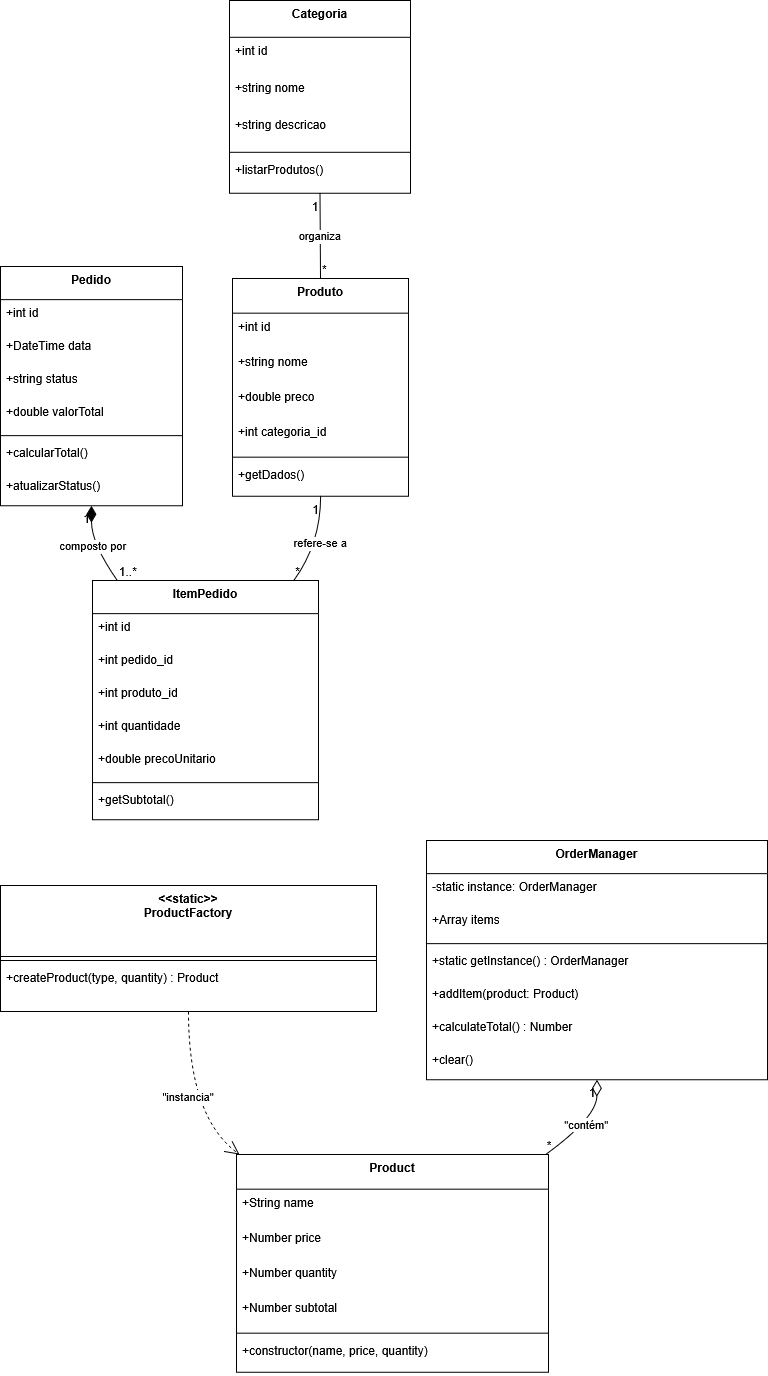

The diagram above was exported from draw.io. Its source (the exported page's mxGraphModel, read from the mxfile embedded in the PNG):
<mxGraphModel dx="1864" dy="762" grid="1" gridSize="10" guides="1" tooltips="1" connect="1" arrows="1" fold="1" page="1" pageScale="1" pageWidth="827" pageHeight="1169" math="0" shadow="0">
  <root>
    <mxCell id="0" />
    <mxCell id="1" parent="0" />
    <mxCell id="-QqFwOHjC2yMk-t7aEOY-1" parent="1" style="swimlane;fontStyle=1;align=center;verticalAlign=top;childLayout=stackLayout;horizontal=1;startSize=36.8;horizontalStack=0;resizeParent=1;resizeParentMax=0;resizeLast=0;collapsible=0;marginBottom=0;" value="Categoria" vertex="1">
      <mxGeometry height="192.8" width="181" x="249" y="20" as="geometry" />
    </mxCell>
    <mxCell id="-QqFwOHjC2yMk-t7aEOY-2" parent="-QqFwOHjC2yMk-t7aEOY-1" style="text;strokeColor=none;fillColor=none;align=left;verticalAlign=top;spacingLeft=4;spacingRight=4;overflow=hidden;rotatable=0;points=[[0,0.5],[1,0.5]];portConstraint=eastwest;" value="+int id" vertex="1">
      <mxGeometry height="37" width="181" y="36.8" as="geometry" />
    </mxCell>
    <mxCell id="-QqFwOHjC2yMk-t7aEOY-3" parent="-QqFwOHjC2yMk-t7aEOY-1" style="text;strokeColor=none;fillColor=none;align=left;verticalAlign=top;spacingLeft=4;spacingRight=4;overflow=hidden;rotatable=0;points=[[0,0.5],[1,0.5]];portConstraint=eastwest;" value="+string nome" vertex="1">
      <mxGeometry height="37" width="181" y="73.8" as="geometry" />
    </mxCell>
    <mxCell id="-QqFwOHjC2yMk-t7aEOY-4" parent="-QqFwOHjC2yMk-t7aEOY-1" style="text;strokeColor=none;fillColor=none;align=left;verticalAlign=top;spacingLeft=4;spacingRight=4;overflow=hidden;rotatable=0;points=[[0,0.5],[1,0.5]];portConstraint=eastwest;" value="+string descricao" vertex="1">
      <mxGeometry height="37" width="181" y="110.8" as="geometry" />
    </mxCell>
    <mxCell id="-QqFwOHjC2yMk-t7aEOY-5" parent="-QqFwOHjC2yMk-t7aEOY-1" style="line;strokeWidth=1;fillColor=none;align=left;verticalAlign=middle;spacingTop=-1;spacingLeft=3;spacingRight=3;rotatable=0;labelPosition=right;points=[];portConstraint=eastwest;strokeColor=inherit;" vertex="1">
      <mxGeometry height="8" width="181" y="147.8" as="geometry" />
    </mxCell>
    <mxCell id="-QqFwOHjC2yMk-t7aEOY-6" parent="-QqFwOHjC2yMk-t7aEOY-1" style="text;strokeColor=none;fillColor=none;align=left;verticalAlign=top;spacingLeft=4;spacingRight=4;overflow=hidden;rotatable=0;points=[[0,0.5],[1,0.5]];portConstraint=eastwest;" value="+listarProdutos()" vertex="1">
      <mxGeometry height="37" width="181" y="155.8" as="geometry" />
    </mxCell>
    <mxCell id="-QqFwOHjC2yMk-t7aEOY-7" parent="1" style="swimlane;fontStyle=1;align=center;verticalAlign=top;childLayout=stackLayout;horizontal=1;startSize=34.666666666666664;horizontalStack=0;resizeParent=1;resizeParentMax=0;resizeLast=0;collapsible=0;marginBottom=0;" value="Produto" vertex="1">
      <mxGeometry height="217.66666666666666" width="176" x="252" y="298" as="geometry" />
    </mxCell>
    <mxCell id="-QqFwOHjC2yMk-t7aEOY-8" parent="-QqFwOHjC2yMk-t7aEOY-7" style="text;strokeColor=none;fillColor=none;align=left;verticalAlign=top;spacingLeft=4;spacingRight=4;overflow=hidden;rotatable=0;points=[[0,0.5],[1,0.5]];portConstraint=eastwest;" value="+int id" vertex="1">
      <mxGeometry height="35" width="176" y="34.666666666666664" as="geometry" />
    </mxCell>
    <mxCell id="-QqFwOHjC2yMk-t7aEOY-9" parent="-QqFwOHjC2yMk-t7aEOY-7" style="text;strokeColor=none;fillColor=none;align=left;verticalAlign=top;spacingLeft=4;spacingRight=4;overflow=hidden;rotatable=0;points=[[0,0.5],[1,0.5]];portConstraint=eastwest;" value="+string nome" vertex="1">
      <mxGeometry height="35" width="176" y="69.66666666666666" as="geometry" />
    </mxCell>
    <mxCell id="-QqFwOHjC2yMk-t7aEOY-10" parent="-QqFwOHjC2yMk-t7aEOY-7" style="text;strokeColor=none;fillColor=none;align=left;verticalAlign=top;spacingLeft=4;spacingRight=4;overflow=hidden;rotatable=0;points=[[0,0.5],[1,0.5]];portConstraint=eastwest;" value="+double preco" vertex="1">
      <mxGeometry height="35" width="176" y="104.66666666666666" as="geometry" />
    </mxCell>
    <mxCell id="-QqFwOHjC2yMk-t7aEOY-11" parent="-QqFwOHjC2yMk-t7aEOY-7" style="text;strokeColor=none;fillColor=none;align=left;verticalAlign=top;spacingLeft=4;spacingRight=4;overflow=hidden;rotatable=0;points=[[0,0.5],[1,0.5]];portConstraint=eastwest;" value="+int categoria_id" vertex="1">
      <mxGeometry height="35" width="176" y="139.66666666666666" as="geometry" />
    </mxCell>
    <mxCell id="-QqFwOHjC2yMk-t7aEOY-12" parent="-QqFwOHjC2yMk-t7aEOY-7" style="line;strokeWidth=1;fillColor=none;align=left;verticalAlign=middle;spacingTop=-1;spacingLeft=3;spacingRight=3;rotatable=0;labelPosition=right;points=[];portConstraint=eastwest;strokeColor=inherit;" vertex="1">
      <mxGeometry height="8" width="176" y="174.66666666666666" as="geometry" />
    </mxCell>
    <mxCell id="-QqFwOHjC2yMk-t7aEOY-13" parent="-QqFwOHjC2yMk-t7aEOY-7" style="text;strokeColor=none;fillColor=none;align=left;verticalAlign=top;spacingLeft=4;spacingRight=4;overflow=hidden;rotatable=0;points=[[0,0.5],[1,0.5]];portConstraint=eastwest;" value="+getDados()" vertex="1">
      <mxGeometry height="35" width="176" y="182.66666666666666" as="geometry" />
    </mxCell>
    <mxCell id="-QqFwOHjC2yMk-t7aEOY-14" parent="1" style="swimlane;fontStyle=1;align=center;verticalAlign=top;childLayout=stackLayout;horizontal=1;startSize=33.142857142857146;horizontalStack=0;resizeParent=1;resizeParentMax=0;resizeLast=0;collapsible=0;marginBottom=0;" value="Pedido" vertex="1">
      <mxGeometry height="239.14285714285714" width="182" x="20" y="286" as="geometry" />
    </mxCell>
    <mxCell id="-QqFwOHjC2yMk-t7aEOY-15" parent="-QqFwOHjC2yMk-t7aEOY-14" style="text;strokeColor=none;fillColor=none;align=left;verticalAlign=top;spacingLeft=4;spacingRight=4;overflow=hidden;rotatable=0;points=[[0,0.5],[1,0.5]];portConstraint=eastwest;" value="+int id" vertex="1">
      <mxGeometry height="33" width="182" y="33.142857142857146" as="geometry" />
    </mxCell>
    <mxCell id="-QqFwOHjC2yMk-t7aEOY-16" parent="-QqFwOHjC2yMk-t7aEOY-14" style="text;strokeColor=none;fillColor=none;align=left;verticalAlign=top;spacingLeft=4;spacingRight=4;overflow=hidden;rotatable=0;points=[[0,0.5],[1,0.5]];portConstraint=eastwest;" value="+DateTime data" vertex="1">
      <mxGeometry height="33" width="182" y="66.14285714285714" as="geometry" />
    </mxCell>
    <mxCell id="-QqFwOHjC2yMk-t7aEOY-17" parent="-QqFwOHjC2yMk-t7aEOY-14" style="text;strokeColor=none;fillColor=none;align=left;verticalAlign=top;spacingLeft=4;spacingRight=4;overflow=hidden;rotatable=0;points=[[0,0.5],[1,0.5]];portConstraint=eastwest;" value="+string status" vertex="1">
      <mxGeometry height="33" width="182" y="99.14285714285714" as="geometry" />
    </mxCell>
    <mxCell id="-QqFwOHjC2yMk-t7aEOY-18" parent="-QqFwOHjC2yMk-t7aEOY-14" style="text;strokeColor=none;fillColor=none;align=left;verticalAlign=top;spacingLeft=4;spacingRight=4;overflow=hidden;rotatable=0;points=[[0,0.5],[1,0.5]];portConstraint=eastwest;" value="+double valorTotal" vertex="1">
      <mxGeometry height="33" width="182" y="132.14285714285714" as="geometry" />
    </mxCell>
    <mxCell id="-QqFwOHjC2yMk-t7aEOY-19" parent="-QqFwOHjC2yMk-t7aEOY-14" style="line;strokeWidth=1;fillColor=none;align=left;verticalAlign=middle;spacingTop=-1;spacingLeft=3;spacingRight=3;rotatable=0;labelPosition=right;points=[];portConstraint=eastwest;strokeColor=inherit;" vertex="1">
      <mxGeometry height="8" width="182" y="165.14285714285714" as="geometry" />
    </mxCell>
    <mxCell id="-QqFwOHjC2yMk-t7aEOY-20" parent="-QqFwOHjC2yMk-t7aEOY-14" style="text;strokeColor=none;fillColor=none;align=left;verticalAlign=top;spacingLeft=4;spacingRight=4;overflow=hidden;rotatable=0;points=[[0,0.5],[1,0.5]];portConstraint=eastwest;" value="+calcularTotal()" vertex="1">
      <mxGeometry height="33" width="182" y="173.14285714285714" as="geometry" />
    </mxCell>
    <mxCell id="-QqFwOHjC2yMk-t7aEOY-21" parent="-QqFwOHjC2yMk-t7aEOY-14" style="text;strokeColor=none;fillColor=none;align=left;verticalAlign=top;spacingLeft=4;spacingRight=4;overflow=hidden;rotatable=0;points=[[0,0.5],[1,0.5]];portConstraint=eastwest;" value="+atualizarStatus()" vertex="1">
      <mxGeometry height="33" width="182" y="206.14285714285714" as="geometry" />
    </mxCell>
    <mxCell id="-QqFwOHjC2yMk-t7aEOY-22" parent="1" style="swimlane;fontStyle=1;align=center;verticalAlign=top;childLayout=stackLayout;horizontal=1;startSize=33.142857142857146;horizontalStack=0;resizeParent=1;resizeParentMax=0;resizeLast=0;collapsible=0;marginBottom=0;" value="ItemPedido" vertex="1">
      <mxGeometry height="239.14285714285714" width="226" x="112" y="600" as="geometry" />
    </mxCell>
    <mxCell id="-QqFwOHjC2yMk-t7aEOY-23" parent="-QqFwOHjC2yMk-t7aEOY-22" style="text;strokeColor=none;fillColor=none;align=left;verticalAlign=top;spacingLeft=4;spacingRight=4;overflow=hidden;rotatable=0;points=[[0,0.5],[1,0.5]];portConstraint=eastwest;" value="+int id" vertex="1">
      <mxGeometry height="33" width="226" y="33.142857142857146" as="geometry" />
    </mxCell>
    <mxCell id="-QqFwOHjC2yMk-t7aEOY-24" parent="-QqFwOHjC2yMk-t7aEOY-22" style="text;strokeColor=none;fillColor=none;align=left;verticalAlign=top;spacingLeft=4;spacingRight=4;overflow=hidden;rotatable=0;points=[[0,0.5],[1,0.5]];portConstraint=eastwest;" value="+int pedido_id" vertex="1">
      <mxGeometry height="33" width="226" y="66.14285714285714" as="geometry" />
    </mxCell>
    <mxCell id="-QqFwOHjC2yMk-t7aEOY-25" parent="-QqFwOHjC2yMk-t7aEOY-22" style="text;strokeColor=none;fillColor=none;align=left;verticalAlign=top;spacingLeft=4;spacingRight=4;overflow=hidden;rotatable=0;points=[[0,0.5],[1,0.5]];portConstraint=eastwest;" value="+int produto_id" vertex="1">
      <mxGeometry height="33" width="226" y="99.14285714285714" as="geometry" />
    </mxCell>
    <mxCell id="-QqFwOHjC2yMk-t7aEOY-26" parent="-QqFwOHjC2yMk-t7aEOY-22" style="text;strokeColor=none;fillColor=none;align=left;verticalAlign=top;spacingLeft=4;spacingRight=4;overflow=hidden;rotatable=0;points=[[0,0.5],[1,0.5]];portConstraint=eastwest;" value="+int quantidade" vertex="1">
      <mxGeometry height="33" width="226" y="132.14285714285714" as="geometry" />
    </mxCell>
    <mxCell id="-QqFwOHjC2yMk-t7aEOY-27" parent="-QqFwOHjC2yMk-t7aEOY-22" style="text;strokeColor=none;fillColor=none;align=left;verticalAlign=top;spacingLeft=4;spacingRight=4;overflow=hidden;rotatable=0;points=[[0,0.5],[1,0.5]];portConstraint=eastwest;" value="+double precoUnitario" vertex="1">
      <mxGeometry height="33" width="226" y="165.14285714285714" as="geometry" />
    </mxCell>
    <mxCell id="-QqFwOHjC2yMk-t7aEOY-28" parent="-QqFwOHjC2yMk-t7aEOY-22" style="line;strokeWidth=1;fillColor=none;align=left;verticalAlign=middle;spacingTop=-1;spacingLeft=3;spacingRight=3;rotatable=0;labelPosition=right;points=[];portConstraint=eastwest;strokeColor=inherit;" vertex="1">
      <mxGeometry height="8" width="226" y="198.14285714285714" as="geometry" />
    </mxCell>
    <mxCell id="-QqFwOHjC2yMk-t7aEOY-29" parent="-QqFwOHjC2yMk-t7aEOY-22" style="text;strokeColor=none;fillColor=none;align=left;verticalAlign=top;spacingLeft=4;spacingRight=4;overflow=hidden;rotatable=0;points=[[0,0.5],[1,0.5]];portConstraint=eastwest;" value="+getSubtotal()" vertex="1">
      <mxGeometry height="33" width="226" y="206.14285714285714" as="geometry" />
    </mxCell>
    <mxCell id="-QqFwOHjC2yMk-t7aEOY-30" edge="1" parent="1" source="-QqFwOHjC2yMk-t7aEOY-1" style="curved=1;startArrow=none;endArrow=none;exitX=0.5;exitY=1;entryX=0.5;entryY=0;rounded=0;" target="-QqFwOHjC2yMk-t7aEOY-7" value="organiza">
      <mxGeometry relative="1" as="geometry">
        <Array as="points" />
      </mxGeometry>
    </mxCell>
    <mxCell id="-QqFwOHjC2yMk-t7aEOY-31" parent="-QqFwOHjC2yMk-t7aEOY-30" style="edgeLabel;resizable=0;labelBackgroundColor=none;fontSize=12;align=right;verticalAlign=top;" value="1" vertex="1">
      <mxGeometry relative="1" x="-1" as="geometry" />
    </mxCell>
    <mxCell id="-QqFwOHjC2yMk-t7aEOY-32" parent="-QqFwOHjC2yMk-t7aEOY-30" style="edgeLabel;resizable=0;labelBackgroundColor=none;fontSize=12;align=left;verticalAlign=bottom;" value="*" vertex="1">
      <mxGeometry relative="1" x="1" as="geometry" />
    </mxCell>
    <mxCell id="-QqFwOHjC2yMk-t7aEOY-33" edge="1" parent="1" source="-QqFwOHjC2yMk-t7aEOY-14" style="curved=1;startArrow=diamondThin;startSize=14;startFill=1;endArrow=none;exitX=0.5;exitY=1;entryX=0.11;entryY=0;rounded=0;" target="-QqFwOHjC2yMk-t7aEOY-22" value="composto por">
      <mxGeometry relative="1" as="geometry">
        <Array as="points">
          <mxPoint x="111" y="563" />
        </Array>
      </mxGeometry>
    </mxCell>
    <mxCell id="-QqFwOHjC2yMk-t7aEOY-34" parent="-QqFwOHjC2yMk-t7aEOY-33" style="edgeLabel;resizable=0;labelBackgroundColor=none;fontSize=12;align=right;verticalAlign=top;" value="1" vertex="1">
      <mxGeometry relative="1" x="-1" as="geometry" />
    </mxCell>
    <mxCell id="-QqFwOHjC2yMk-t7aEOY-35" parent="-QqFwOHjC2yMk-t7aEOY-33" style="edgeLabel;resizable=0;labelBackgroundColor=none;fontSize=12;align=left;verticalAlign=bottom;" value="1..*" vertex="1">
      <mxGeometry relative="1" x="1" as="geometry" />
    </mxCell>
    <mxCell id="-QqFwOHjC2yMk-t7aEOY-36" edge="1" parent="1" source="-QqFwOHjC2yMk-t7aEOY-7" style="curved=1;startArrow=none;endArrow=none;exitX=0.5;exitY=1;entryX=0.89;entryY=0;rounded=0;" target="-QqFwOHjC2yMk-t7aEOY-22" value="refere-se a">
      <mxGeometry relative="1" as="geometry">
        <Array as="points">
          <mxPoint x="340" y="563" />
        </Array>
      </mxGeometry>
    </mxCell>
    <mxCell id="-QqFwOHjC2yMk-t7aEOY-37" parent="-QqFwOHjC2yMk-t7aEOY-36" style="edgeLabel;resizable=0;labelBackgroundColor=none;fontSize=12;align=right;verticalAlign=top;" value="1" vertex="1">
      <mxGeometry relative="1" x="-1" as="geometry" />
    </mxCell>
    <mxCell id="-QqFwOHjC2yMk-t7aEOY-38" parent="-QqFwOHjC2yMk-t7aEOY-36" style="edgeLabel;resizable=0;labelBackgroundColor=none;fontSize=12;align=left;verticalAlign=bottom;" value="*" vertex="1">
      <mxGeometry relative="1" x="1" as="geometry" />
    </mxCell>
    <mxCell id="-QqFwOHjC2yMk-t7aEOY-39" parent="1" style="swimlane;fontStyle=1;align=center;verticalAlign=top;childLayout=stackLayout;horizontal=1;startSize=34.666666666666664;horizontalStack=0;resizeParent=1;resizeParentMax=0;resizeLast=0;collapsible=0;marginBottom=0;" value="Product" vertex="1">
      <mxGeometry height="217.66666666666666" width="312" x="256" y="1174" as="geometry" />
    </mxCell>
    <mxCell id="-QqFwOHjC2yMk-t7aEOY-40" parent="-QqFwOHjC2yMk-t7aEOY-39" style="text;strokeColor=none;fillColor=none;align=left;verticalAlign=top;spacingLeft=4;spacingRight=4;overflow=hidden;rotatable=0;points=[[0,0.5],[1,0.5]];portConstraint=eastwest;" value="+String name" vertex="1">
      <mxGeometry height="35" width="312" y="34.666666666666664" as="geometry" />
    </mxCell>
    <mxCell id="-QqFwOHjC2yMk-t7aEOY-41" parent="-QqFwOHjC2yMk-t7aEOY-39" style="text;strokeColor=none;fillColor=none;align=left;verticalAlign=top;spacingLeft=4;spacingRight=4;overflow=hidden;rotatable=0;points=[[0,0.5],[1,0.5]];portConstraint=eastwest;" value="+Number price" vertex="1">
      <mxGeometry height="35" width="312" y="69.66666666666666" as="geometry" />
    </mxCell>
    <mxCell id="-QqFwOHjC2yMk-t7aEOY-42" parent="-QqFwOHjC2yMk-t7aEOY-39" style="text;strokeColor=none;fillColor=none;align=left;verticalAlign=top;spacingLeft=4;spacingRight=4;overflow=hidden;rotatable=0;points=[[0,0.5],[1,0.5]];portConstraint=eastwest;" value="+Number quantity" vertex="1">
      <mxGeometry height="35" width="312" y="104.66666666666666" as="geometry" />
    </mxCell>
    <mxCell id="-QqFwOHjC2yMk-t7aEOY-43" parent="-QqFwOHjC2yMk-t7aEOY-39" style="text;strokeColor=none;fillColor=none;align=left;verticalAlign=top;spacingLeft=4;spacingRight=4;overflow=hidden;rotatable=0;points=[[0,0.5],[1,0.5]];portConstraint=eastwest;" value="+Number subtotal" vertex="1">
      <mxGeometry height="35" width="312" y="139.66666666666666" as="geometry" />
    </mxCell>
    <mxCell id="-QqFwOHjC2yMk-t7aEOY-44" parent="-QqFwOHjC2yMk-t7aEOY-39" style="line;strokeWidth=1;fillColor=none;align=left;verticalAlign=middle;spacingTop=-1;spacingLeft=3;spacingRight=3;rotatable=0;labelPosition=right;points=[];portConstraint=eastwest;strokeColor=inherit;" vertex="1">
      <mxGeometry height="8" width="312" y="174.66666666666666" as="geometry" />
    </mxCell>
    <mxCell id="-QqFwOHjC2yMk-t7aEOY-45" parent="-QqFwOHjC2yMk-t7aEOY-39" style="text;strokeColor=none;fillColor=none;align=left;verticalAlign=top;spacingLeft=4;spacingRight=4;overflow=hidden;rotatable=0;points=[[0,0.5],[1,0.5]];portConstraint=eastwest;" value="+constructor(name, price, quantity)" vertex="1">
      <mxGeometry height="35" width="312" y="182.66666666666666" as="geometry" />
    </mxCell>
    <mxCell id="-QqFwOHjC2yMk-t7aEOY-46" parent="1" style="swimlane;fontStyle=1;align=center;verticalAlign=top;childLayout=stackLayout;horizontal=1;startSize=71;horizontalStack=0;resizeParent=1;resizeParentMax=0;resizeLast=0;collapsible=0;marginBottom=0;" value="&lt;&lt;static&gt;&gt;&#10;ProductFactory" vertex="1">
      <mxGeometry height="126" width="376" x="20" y="905" as="geometry" />
    </mxCell>
    <mxCell id="-QqFwOHjC2yMk-t7aEOY-47" parent="-QqFwOHjC2yMk-t7aEOY-46" style="line;strokeWidth=1;fillColor=none;align=left;verticalAlign=middle;spacingTop=-1;spacingLeft=3;spacingRight=3;rotatable=0;labelPosition=right;points=[];portConstraint=eastwest;strokeColor=inherit;" vertex="1">
      <mxGeometry height="8" width="376" y="71" as="geometry" />
    </mxCell>
    <mxCell id="-QqFwOHjC2yMk-t7aEOY-48" parent="-QqFwOHjC2yMk-t7aEOY-46" style="text;strokeColor=none;fillColor=none;align=left;verticalAlign=top;spacingLeft=4;spacingRight=4;overflow=hidden;rotatable=0;points=[[0,0.5],[1,0.5]];portConstraint=eastwest;" value="+createProduct(type, quantity) : Product" vertex="1">
      <mxGeometry height="47" width="376" y="79" as="geometry" />
    </mxCell>
    <mxCell id="-QqFwOHjC2yMk-t7aEOY-49" parent="1" style="swimlane;fontStyle=1;align=center;verticalAlign=top;childLayout=stackLayout;horizontal=1;startSize=33.142857142857146;horizontalStack=0;resizeParent=1;resizeParentMax=0;resizeLast=0;collapsible=0;marginBottom=0;" value="OrderManager" vertex="1">
      <mxGeometry height="239.14285714285714" width="341" x="446" y="860" as="geometry" />
    </mxCell>
    <mxCell id="-QqFwOHjC2yMk-t7aEOY-50" parent="-QqFwOHjC2yMk-t7aEOY-49" style="text;strokeColor=none;fillColor=none;align=left;verticalAlign=top;spacingLeft=4;spacingRight=4;overflow=hidden;rotatable=0;points=[[0,0.5],[1,0.5]];portConstraint=eastwest;" value="-static instance: OrderManager" vertex="1">
      <mxGeometry height="33" width="341" y="33.142857142857146" as="geometry" />
    </mxCell>
    <mxCell id="-QqFwOHjC2yMk-t7aEOY-51" parent="-QqFwOHjC2yMk-t7aEOY-49" style="text;strokeColor=none;fillColor=none;align=left;verticalAlign=top;spacingLeft=4;spacingRight=4;overflow=hidden;rotatable=0;points=[[0,0.5],[1,0.5]];portConstraint=eastwest;" value="+Array items" vertex="1">
      <mxGeometry height="33" width="341" y="66.14285714285714" as="geometry" />
    </mxCell>
    <mxCell id="-QqFwOHjC2yMk-t7aEOY-52" parent="-QqFwOHjC2yMk-t7aEOY-49" style="line;strokeWidth=1;fillColor=none;align=left;verticalAlign=middle;spacingTop=-1;spacingLeft=3;spacingRight=3;rotatable=0;labelPosition=right;points=[];portConstraint=eastwest;strokeColor=inherit;" vertex="1">
      <mxGeometry height="8" width="341" y="99.14285714285714" as="geometry" />
    </mxCell>
    <mxCell id="-QqFwOHjC2yMk-t7aEOY-53" parent="-QqFwOHjC2yMk-t7aEOY-49" style="text;strokeColor=none;fillColor=none;align=left;verticalAlign=top;spacingLeft=4;spacingRight=4;overflow=hidden;rotatable=0;points=[[0,0.5],[1,0.5]];portConstraint=eastwest;" value="+static getInstance() : OrderManager" vertex="1">
      <mxGeometry height="33" width="341" y="107.14285714285714" as="geometry" />
    </mxCell>
    <mxCell id="-QqFwOHjC2yMk-t7aEOY-54" parent="-QqFwOHjC2yMk-t7aEOY-49" style="text;strokeColor=none;fillColor=none;align=left;verticalAlign=top;spacingLeft=4;spacingRight=4;overflow=hidden;rotatable=0;points=[[0,0.5],[1,0.5]];portConstraint=eastwest;" value="+addItem(product: Product)" vertex="1">
      <mxGeometry height="33" width="341" y="140.14285714285714" as="geometry" />
    </mxCell>
    <mxCell id="-QqFwOHjC2yMk-t7aEOY-55" parent="-QqFwOHjC2yMk-t7aEOY-49" style="text;strokeColor=none;fillColor=none;align=left;verticalAlign=top;spacingLeft=4;spacingRight=4;overflow=hidden;rotatable=0;points=[[0,0.5],[1,0.5]];portConstraint=eastwest;" value="+calculateTotal() : Number" vertex="1">
      <mxGeometry height="33" width="341" y="173.14285714285714" as="geometry" />
    </mxCell>
    <mxCell id="-QqFwOHjC2yMk-t7aEOY-56" parent="-QqFwOHjC2yMk-t7aEOY-49" style="text;strokeColor=none;fillColor=none;align=left;verticalAlign=top;spacingLeft=4;spacingRight=4;overflow=hidden;rotatable=0;points=[[0,0.5],[1,0.5]];portConstraint=eastwest;" value="+clear()" vertex="1">
      <mxGeometry height="33" width="341" y="206.14285714285714" as="geometry" />
    </mxCell>
    <mxCell id="-QqFwOHjC2yMk-t7aEOY-57" edge="1" parent="1" source="-QqFwOHjC2yMk-t7aEOY-46" style="curved=1;dashed=1;startArrow=none;endArrow=open;endSize=12;exitX=0.5;exitY=1;entryX=0.01;entryY=0;rounded=0;" target="-QqFwOHjC2yMk-t7aEOY-39" value="&quot;instancia&quot;">
      <mxGeometry relative="1" as="geometry">
        <Array as="points">
          <mxPoint x="208" y="1137" />
        </Array>
      </mxGeometry>
    </mxCell>
    <mxCell id="-QqFwOHjC2yMk-t7aEOY-58" edge="1" parent="1" source="-QqFwOHjC2yMk-t7aEOY-49" style="curved=1;startArrow=diamondThin;startSize=14;startFill=0;endArrow=none;exitX=0.5;exitY=1;entryX=0.99;entryY=0;rounded=0;" target="-QqFwOHjC2yMk-t7aEOY-39" value="&quot;contém&quot;">
      <mxGeometry relative="1" as="geometry">
        <Array as="points">
          <mxPoint x="616" y="1137" />
        </Array>
      </mxGeometry>
    </mxCell>
    <mxCell id="-QqFwOHjC2yMk-t7aEOY-59" parent="-QqFwOHjC2yMk-t7aEOY-58" style="edgeLabel;resizable=0;labelBackgroundColor=none;fontSize=12;align=right;verticalAlign=top;" value="1" vertex="1">
      <mxGeometry relative="1" x="-1" as="geometry" />
    </mxCell>
    <mxCell id="-QqFwOHjC2yMk-t7aEOY-60" parent="-QqFwOHjC2yMk-t7aEOY-58" style="edgeLabel;resizable=0;labelBackgroundColor=none;fontSize=12;align=left;verticalAlign=bottom;" value="*" vertex="1">
      <mxGeometry relative="1" x="1" as="geometry" />
    </mxCell>
  </root>
</mxGraphModel>